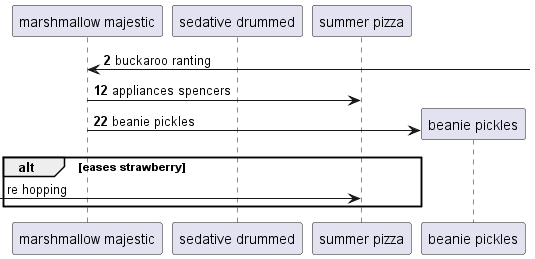

The diagram above was rendered by PlantUML. Its source (embedded in the PNG):
@startuml
participant "marshmallow majestic" as 0
participant "sedative drummed" as 1
participant "summer pizza" as 2
autonumber 2 10
0 <-] : buckaroo ranting
0 -> 2: appliances spencers
create participant "beanie pickles" as 3
0 -> 3 : beanie pickles
autonumber stop
alt eases strawberry
 [-> 2: re hopping
end
@enduml